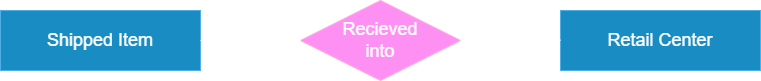

The diagram above was exported from draw.io. Its source (the exported page's mxGraphModel, read from the mxfile embedded in the PNG):
<mxGraphModel dx="2695" dy="527" grid="1" gridSize="10" guides="1" tooltips="1" connect="1" arrows="1" fold="1" page="1" pageScale="1" pageWidth="827" pageHeight="1169" background="light-dark(#FFFFFF,transparent)" math="0" shadow="0">
  <root>
    <mxCell id="0" />
    <mxCell id="1" parent="0" />
    <mxCell id="2" value="" style="rounded=0;whiteSpace=wrap;html=1;fillColor=#1ba1e2;fontColor=#ffffff;strokeColor=#006EAF;" vertex="1" parent="1">
      <mxGeometry x="-1210" y="750" width="200" height="60" as="geometry" />
    </mxCell>
    <mxCell id="3" value="&lt;font style=&quot;font-size: 18px;&quot;&gt;Shipped Item&lt;/font&gt;" style="text;html=1;align=center;verticalAlign=middle;whiteSpace=wrap;rounded=0;" vertex="1" parent="1">
      <mxGeometry x="-1200" y="750" width="180" height="60" as="geometry" />
    </mxCell>
    <mxCell id="4" value="" style="rounded=0;whiteSpace=wrap;html=1;fillColor=#1ba1e2;fontColor=#ffffff;strokeColor=#006EAF;" vertex="1" parent="1">
      <mxGeometry x="-650" y="750" width="200" height="60" as="geometry" />
    </mxCell>
    <mxCell id="5" value="&lt;font style=&quot;font-size: 18px;&quot;&gt;Retail Center&lt;/font&gt;" style="text;html=1;align=center;verticalAlign=middle;whiteSpace=wrap;rounded=0;" vertex="1" parent="1">
      <mxGeometry x="-640" y="750" width="180" height="60" as="geometry" />
    </mxCell>
    <mxCell id="6" value="" style="rhombus;whiteSpace=wrap;html=1;fillColor=#d80073;fontColor=#ffffff;strokeColor=#A50040;" vertex="1" parent="1">
      <mxGeometry x="-910" y="740" width="160" height="80" as="geometry" />
    </mxCell>
    <mxCell id="7" value="" style="endArrow=none;html=1;rounded=0;exitX=1;exitY=0.5;exitDx=0;exitDy=0;entryX=0;entryY=0.5;entryDx=0;entryDy=0;" edge="1" source="2" target="6" parent="1">
      <mxGeometry width="50" height="50" relative="1" as="geometry">
        <mxPoint x="-910" y="820" as="sourcePoint" />
        <mxPoint x="-860" y="770" as="targetPoint" />
      </mxGeometry>
    </mxCell>
    <mxCell id="8" value="" style="endArrow=none;html=1;rounded=0;exitX=1;exitY=0.5;exitDx=0;exitDy=0;entryX=0;entryY=0.5;entryDx=0;entryDy=0;" edge="1" parent="1">
      <mxGeometry width="50" height="50" relative="1" as="geometry">
        <mxPoint x="-750" y="779.74" as="sourcePoint" />
        <mxPoint x="-650" y="779.74" as="targetPoint" />
      </mxGeometry>
    </mxCell>
    <mxCell id="9" value="&lt;font style=&quot;font-size: 18px;&quot;&gt;Recieved&lt;/font&gt;&lt;div&gt;&lt;font style=&quot;font-size: 18px;&quot;&gt;into&lt;/font&gt;&lt;/div&gt;" style="text;html=1;align=center;verticalAlign=middle;whiteSpace=wrap;rounded=0;" vertex="1" parent="1">
      <mxGeometry x="-920" y="750" width="180" height="60" as="geometry" />
    </mxCell>
  </root>
</mxGraphModel>